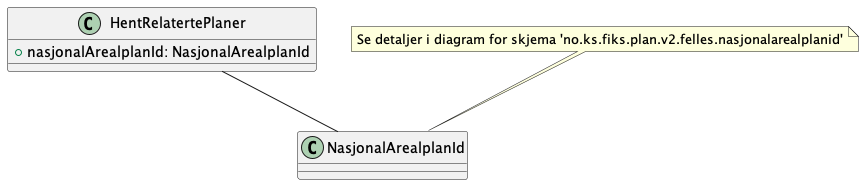

The diagram above was rendered by PlantUML. Its source (embedded in the PNG):
@startuml

class HentRelatertePlaner {
    +nasjonalArealplanId: NasjonalArealplanId
}

HentRelatertePlaner -- NasjonalArealplanId

note top of NasjonalArealplanId : Se detaljer i diagram for skjema 'no.ks.fiks.plan.v2.felles.nasjonalarealplanid'

@enduml